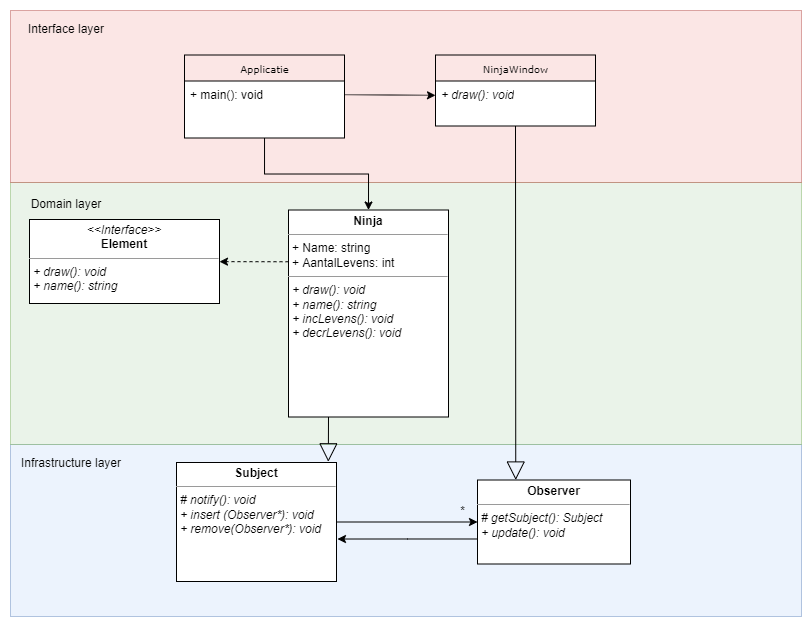

The diagram above was exported from draw.io. Its source (the exported page's mxGraphModel, read from the mxfile embedded in the PNG):
<mxGraphModel dx="1315" dy="700" grid="1" gridSize="7" guides="1" tooltips="1" connect="1" arrows="1" fold="1" page="1" pageScale="1" pageWidth="850" pageHeight="1100" background="#FFFFFF" math="0" shadow="0">
  <root>
    <mxCell id="0" />
    <mxCell id="1" parent="0" />
    <mxCell id="9" value="" style="rounded=0;whiteSpace=wrap;html=1;fillColor=#dae8fc;strokeColor=#6c8ebf;opacity=50;" parent="1" vertex="1">
      <mxGeometry x="30" y="451" width="791" height="172" as="geometry" />
    </mxCell>
    <mxCell id="8" value="" style="rounded=0;whiteSpace=wrap;html=1;fillColor=#d5e8d4;strokeColor=#82b366;opacity=50;" parent="1" vertex="1">
      <mxGeometry x="30" y="189" width="791" height="262" as="geometry" />
    </mxCell>
    <mxCell id="5" value="" style="rounded=0;whiteSpace=wrap;html=1;fillColor=#f8cecc;strokeColor=#b85450;opacity=50;" parent="1" vertex="1">
      <mxGeometry x="30" y="17" width="791" height="172" as="geometry" />
    </mxCell>
    <mxCell id="17acba5748e5396b-20" value="NinjaWindow" style="swimlane;html=1;fontStyle=0;childLayout=stackLayout;horizontal=1;startSize=26;fillColor=none;horizontalStack=0;resizeParent=1;resizeLast=0;collapsible=1;marginBottom=0;swimlaneFillColor=#ffffff;rounded=0;shadow=0;comic=0;labelBackgroundColor=none;strokeWidth=1;fontFamily=Verdana;fontSize=10;align=center;" parent="1" vertex="1">
      <mxGeometry x="455" y="61.5" width="160" height="71" as="geometry">
        <mxRectangle x="240" y="90" width="91" height="26" as="alternateBounds" />
      </mxGeometry>
    </mxCell>
    <mxCell id="17acba5748e5396b-24" value="&lt;span&gt;&lt;i&gt;+ draw(): void&lt;/i&gt;&lt;/span&gt;" style="text;html=1;strokeColor=none;fillColor=none;align=left;verticalAlign=top;spacingLeft=4;spacingRight=4;whiteSpace=wrap;overflow=hidden;rotatable=0;points=[[0,0.5],[1,0.5]];portConstraint=eastwest;" parent="17acba5748e5396b-20" vertex="1">
      <mxGeometry y="26" width="160" height="30" as="geometry" />
    </mxCell>
    <mxCell id="SDYWMxab8S3IGy7nCihG-30" style="edgeStyle=orthogonalEdgeStyle;rounded=0;orthogonalLoop=1;jettySize=auto;html=1;entryX=0.5;entryY=0;entryDx=0;entryDy=0;" edge="1" parent="1" source="5d2195bd80daf111-5" target="bGMzbMwVV0H2aoiBSyx0-3">
      <mxGeometry relative="1" as="geometry" />
    </mxCell>
    <mxCell id="5d2195bd80daf111-5" value="Applicatie" style="swimlane;html=1;fontStyle=0;childLayout=stackLayout;horizontal=1;startSize=26;fillColor=none;horizontalStack=0;resizeParent=1;resizeLast=0;collapsible=1;marginBottom=0;swimlaneFillColor=#ffffff;rounded=0;shadow=0;comic=0;labelBackgroundColor=none;strokeWidth=1;fontFamily=Verdana;fontSize=10;align=center;" parent="1" vertex="1">
      <mxGeometry x="204" y="61.5" width="160" height="83" as="geometry" />
    </mxCell>
    <mxCell id="5d2195bd80daf111-6" value="+ main(): void" style="text;html=1;strokeColor=none;fillColor=none;align=left;verticalAlign=top;spacingLeft=4;spacingRight=4;whiteSpace=wrap;overflow=hidden;rotatable=0;points=[[0,0.5],[1,0.5]];portConstraint=eastwest;" parent="5d2195bd80daf111-5" vertex="1">
      <mxGeometry y="26" width="160" height="26" as="geometry" />
    </mxCell>
    <mxCell id="5d2195bd80daf111-10" value="&lt;p style=&quot;margin: 0px ; margin-top: 4px ; text-align: center&quot;&gt;&lt;i&gt;&amp;lt;&amp;lt;Interface&amp;gt;&amp;gt;&lt;/i&gt;&lt;br&gt;&lt;b&gt;Element&lt;/b&gt;&lt;/p&gt;&lt;hr size=&quot;1&quot;&gt;&lt;p style=&quot;margin: 0px ; margin-left: 4px&quot;&gt;&lt;i&gt;+ draw(): void&lt;br&gt;+ name(): string&lt;/i&gt;&lt;/p&gt;" style="verticalAlign=top;align=left;overflow=fill;fontSize=12;fontFamily=Helvetica;html=1;rounded=0;shadow=0;comic=0;labelBackgroundColor=none;strokeWidth=1" parent="1" vertex="1">
      <mxGeometry x="49" y="226" width="190" height="84" as="geometry" />
    </mxCell>
    <mxCell id="18" style="edgeStyle=none;html=1;exitX=0;exitY=0.25;exitDx=0;exitDy=0;fontSize=18;dashed=1;" parent="1" source="bGMzbMwVV0H2aoiBSyx0-3" target="5d2195bd80daf111-10" edge="1">
      <mxGeometry relative="1" as="geometry" />
    </mxCell>
    <mxCell id="bGMzbMwVV0H2aoiBSyx0-3" value="&lt;p style=&quot;margin: 0px ; margin-top: 4px ; text-align: center&quot;&gt;&lt;b&gt;Ninja&lt;/b&gt;&lt;/p&gt;&lt;hr size=&quot;1&quot;&gt;&lt;p style=&quot;margin: 0px ; margin-left: 4px&quot;&gt;&lt;span style=&quot;background-color: initial;&quot;&gt;+ Name: string&lt;/span&gt;&lt;br&gt;&lt;/p&gt;&lt;p style=&quot;margin: 0px ; margin-left: 4px&quot;&gt;&lt;span&gt;+ AantalLevens: int&lt;/span&gt;&lt;/p&gt;&lt;hr size=&quot;1&quot;&gt;&lt;p style=&quot;margin: 0px ; margin-left: 4px&quot;&gt;&lt;i&gt;+ draw(): void&lt;/i&gt;&lt;/p&gt;&lt;p style=&quot;margin: 0px ; margin-left: 4px&quot;&gt;&lt;i&gt;+ name(): string&lt;/i&gt;&lt;/p&gt;&lt;p style=&quot;margin: 0px ; margin-left: 4px&quot;&gt;&lt;i&gt;+ incLevens(): void&lt;/i&gt;&lt;/p&gt;&lt;p style=&quot;margin: 0px ; margin-left: 4px&quot;&gt;&lt;i&gt;+ decrLevens(): void&lt;/i&gt;&lt;/p&gt;" style="verticalAlign=top;align=left;overflow=fill;fontSize=12;fontFamily=Helvetica;html=1;" parent="1" vertex="1">
      <mxGeometry x="308" y="216.5" width="160" height="207" as="geometry" />
    </mxCell>
    <mxCell id="14" style="edgeStyle=none;html=1;" parent="1" source="2" target="3" edge="1">
      <mxGeometry relative="1" as="geometry" />
    </mxCell>
    <mxCell id="2" value="&lt;p style=&quot;margin: 0px ; margin-top: 4px ; text-align: center&quot;&gt;&lt;b&gt;Subject&lt;/b&gt;&lt;/p&gt;&lt;hr size=&quot;1&quot;&gt;&lt;p style=&quot;margin: 0px ; margin-left: 4px&quot;&gt;&lt;i&gt;# notify(): void&lt;/i&gt;&lt;/p&gt;&lt;p style=&quot;margin: 0px ; margin-left: 4px&quot;&gt;&lt;i&gt;+ insert (Observer*): void&lt;/i&gt;&lt;/p&gt;&lt;p style=&quot;margin: 0px ; margin-left: 4px&quot;&gt;&lt;i&gt;+ remove(Observer*): void&lt;/i&gt;&lt;/p&gt;&lt;p style=&quot;margin: 0px ; margin-left: 4px&quot;&gt;&lt;br&gt;&lt;/p&gt;" style="verticalAlign=top;align=left;overflow=fill;fontSize=12;fontFamily=Helvetica;html=1;" parent="1" vertex="1">
      <mxGeometry x="196" y="469" width="160" height="119" as="geometry" />
    </mxCell>
    <mxCell id="SDYWMxab8S3IGy7nCihG-22" style="edgeStyle=orthogonalEdgeStyle;rounded=0;orthogonalLoop=1;jettySize=auto;html=1;entryX=1.006;entryY=0.643;entryDx=0;entryDy=0;entryPerimeter=0;" edge="1" parent="1" source="3" target="2">
      <mxGeometry relative="1" as="geometry">
        <Array as="points">
          <mxPoint x="427" y="546" />
        </Array>
      </mxGeometry>
    </mxCell>
    <mxCell id="3" value="&lt;p style=&quot;margin: 0px ; margin-top: 4px ; text-align: center&quot;&gt;&lt;b&gt;Observer&lt;/b&gt;&lt;/p&gt;&lt;hr size=&quot;1&quot;&gt;&lt;p style=&quot;margin: 0px ; margin-left: 4px&quot;&gt;&lt;/p&gt;&lt;p style=&quot;margin: 0px ; margin-left: 4px&quot;&gt;&lt;i&gt;# getSubject(): Subject&lt;/i&gt;&lt;/p&gt;&lt;p style=&quot;margin: 0px ; margin-left: 4px&quot;&gt;&lt;i&gt;+ update(): void&lt;/i&gt;&lt;/p&gt;&lt;p style=&quot;margin: 0px ; margin-left: 4px&quot;&gt;&lt;br&gt;&lt;/p&gt;" style="verticalAlign=top;align=left;overflow=fill;fontSize=12;fontFamily=Helvetica;html=1;" parent="1" vertex="1">
      <mxGeometry x="497" y="486.5" width="153" height="84" as="geometry" />
    </mxCell>
    <mxCell id="6" value="Interface layer" style="text;html=1;strokeColor=none;fillColor=none;align=center;verticalAlign=middle;whiteSpace=wrap;rounded=0;opacity=50;" parent="1" vertex="1">
      <mxGeometry x="30" y="21" width="112" height="30" as="geometry" />
    </mxCell>
    <mxCell id="10" value="Domain layer" style="text;html=1;strokeColor=none;fillColor=none;align=center;verticalAlign=middle;whiteSpace=wrap;rounded=0;opacity=50;" parent="1" vertex="1">
      <mxGeometry x="30" y="196" width="112" height="30" as="geometry" />
    </mxCell>
    <mxCell id="11" value="Infrastructure layer" style="text;html=1;strokeColor=none;fillColor=none;align=center;verticalAlign=middle;whiteSpace=wrap;rounded=0;opacity=50;" parent="1" vertex="1">
      <mxGeometry x="35" y="455" width="112" height="30" as="geometry" />
    </mxCell>
    <mxCell id="20" style="edgeStyle=none;html=1;fontSize=18;dashed=1;dashPattern=1 1;" parent="1" source="5d2195bd80daf111-6" target="17acba5748e5396b-24" edge="1">
      <mxGeometry relative="1" as="geometry" />
    </mxCell>
    <mxCell id="SDYWMxab8S3IGy7nCihG-26" value="" style="endArrow=block;endSize=16;endFill=0;html=1;rounded=0;exitX=0.5;exitY=1;exitDx=0;exitDy=0;entryX=0.25;entryY=0;entryDx=0;entryDy=0;" edge="1" parent="1" source="17acba5748e5396b-20" target="3">
      <mxGeometry width="160" relative="1" as="geometry">
        <mxPoint x="448" y="210" as="sourcePoint" />
        <mxPoint x="608" y="210" as="targetPoint" />
        <Array as="points" />
      </mxGeometry>
    </mxCell>
    <mxCell id="SDYWMxab8S3IGy7nCihG-27" value="" style="endArrow=block;endSize=16;endFill=0;html=1;rounded=0;exitX=0.25;exitY=1;exitDx=0;exitDy=0;entryX=0.949;entryY=-0.006;entryDx=0;entryDy=0;entryPerimeter=0;" edge="1" parent="1" source="bGMzbMwVV0H2aoiBSyx0-3" target="2">
      <mxGeometry x="0.042" y="6" width="160" relative="1" as="geometry">
        <mxPoint x="448" y="385" as="sourcePoint" />
        <mxPoint x="608" y="385" as="targetPoint" />
        <mxPoint as="offset" />
      </mxGeometry>
    </mxCell>
    <mxCell id="SDYWMxab8S3IGy7nCihG-29" value="*" style="text;html=1;align=center;verticalAlign=middle;resizable=0;points=[];autosize=1;strokeColor=none;fillColor=none;" vertex="1" parent="1">
      <mxGeometry x="475" y="504" width="14" height="28" as="geometry" />
    </mxCell>
  </root>
</mxGraphModel>